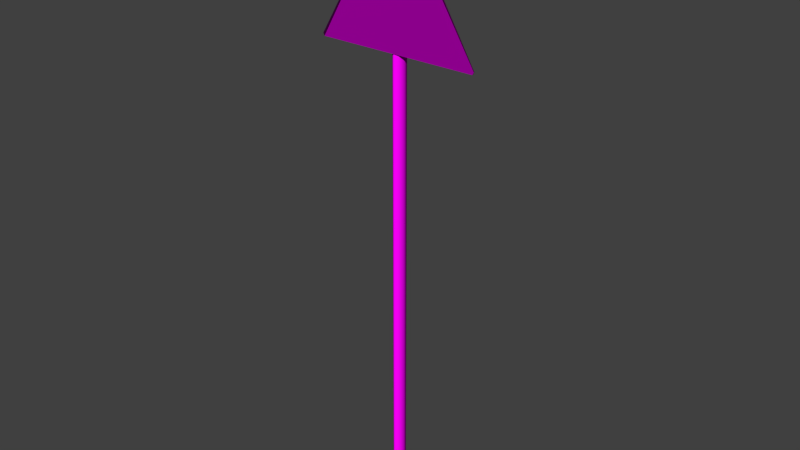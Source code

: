 # Source: decoration_signs_triangle_4.blend  (saved by Blender 2.70.0; exported with 4.5.12 LTS)
import bpy
from mathutils import Matrix  # noqa: F401  (used for matrix-valued properties, if any)

bpy.ops.wm.read_factory_settings(use_empty=True)
scene = bpy.context.scene
scene.name = 'Scene'

# ---- collections
col_collection_1 = bpy.data.collections.new('Collection 1'); scene.collection.children.link(col_collection_1)

# ---- images (referenced by path relative to the original .blend; pixels are not part of the script)
import os
ASSET_DIR = os.environ.get("B2B_ASSET_DIR", "")  # directory of the original .blend (textures are referenced by path, not embedded)
HERE = os.path.dirname(os.path.abspath(__file__))  # packed textures are extracted next to this script under _unpacked/

def load_image(name, relpath, width, height, colorspace="sRGB"):
    """Load a texture the original file referenced (path relative to the .blend, or extracted next to this script)."""
    p = next((c for c in (os.path.join(HERE, relpath), os.path.join(ASSET_DIR, relpath)) if relpath and os.path.exists(c)), "")
    if p:
        img = bpy.data.images.load(p, check_existing=True)
        img.name = name
    else:  # same state as the original file: an image datablock whose file is absent (Cycles renders it pink)
        img = bpy.data.images.new(name, width, height)
        img.source = "FILE"
        img.filepath = "//" + (relpath or name)
    img.colorspace_settings.name = colorspace
    return img
img_decoration_signs_metal_1_diffuse_png = load_image('decoration_signs_metal_1_diffuse.png', 'Texturen/decoration_signs_metal_1_diffuse.png', 1024, 1024, 'sRGB')
img_decoration_signs_metal_1_normal_png = load_image('decoration_signs_metal_1_normal.png', 'Texturen/decoration_signs_metal_1_normal.png', 1024, 1024, 'sRGB')
img_decoration_signs_triangle_4_diffuse_png = load_image('decoration_signs_triangle_4_diffuse.png', 'Texturen/decoration_signs_triangle_4_diffuse.png', 1024, 1024, 'sRGB')
img_decoration_signs_triangle_4_normal_png = load_image('decoration_signs_triangle_4_normal.png', 'Texturen/decoration_signs_triangle_4_normal.png', 1024, 1024, 'sRGB')

# ---- materials (node trees are filled in below, after node groups)
mat_decoration_signs_triangle_4_pole_metal_1 = bpy.data.materials.new('decoration_signs_triangle_4_pole_metal_1')
mat_decoration_signs_triangle_4_pole_metal_1.alpha_threshold = 0.0
mat_decoration_signs_triangle_4_pole_metal_1.roughness = 0.5
mat_decoration_signs_triangle_4_pole_metal_1.line_color = (0.0, 0.0, 0.0, 1.0)
mat_decoration_sign_triangle_4 = bpy.data.materials.new('decoration_sign_triangle_4')
mat_decoration_sign_triangle_4.alpha_threshold = 0.0
mat_decoration_sign_triangle_4.roughness = 0.5
mat_decoration_sign_triangle_4.line_color = (0.0, 0.0, 0.0, 1.0)

# ---- material node trees
mat_decoration_signs_triangle_4_pole_metal_1.use_nodes = True; mat_decoration_signs_triangle_4_pole_metal_1.node_tree.nodes.clear()
_N = mat_decoration_signs_triangle_4_pole_metal_1.node_tree.nodes; _L = mat_decoration_signs_triangle_4_pole_metal_1.node_tree.links
n0 = _N.new('ShaderNodeOutputMaterial'); n0.name = 'Material Output'; n0.location = (300, 300)
n1 = _N.new('ShaderNodeBsdfDiffuse'); n1.name = 'Diffuse BSDF'; n1.location = (10, 300)
n2 = _N.new('ShaderNodeTexImage'); n2.name = 'Image Texture'; n2.location = (-448, 305)
n2.width = 140
n2.image = img_decoration_signs_metal_1_diffuse_png
n3 = _N.new('ShaderNodeTexImage'); n3.name = 'Image Texture.001'; n3.location = (-430, 91)
n3.width = 140
n3.image = img_decoration_signs_metal_1_normal_png
n4 = _N.new('ShaderNodeNormalMap'); n4.name = 'Normal Map'; n4.location = (-241, 76)
n5 = _N.new('ShaderNodeTexCoord'); n5.name = 'Texture Coordinate'; n5.location = (-659, 239)
_L.new(n1.outputs[0], n0.inputs[0])
_L.new(n5.outputs[2], n2.inputs[0])
_L.new(n5.outputs[2], n3.inputs[0])
_L.new(n2.outputs[0], n1.inputs[0])
_L.new(n3.outputs[0], n4.inputs[1])
_L.new(n4.outputs[0], n1.inputs[2])
n0.is_active_output = True
mat_decoration_sign_triangle_4.use_nodes = True; mat_decoration_sign_triangle_4.node_tree.nodes.clear()
_N = mat_decoration_sign_triangle_4.node_tree.nodes; _L = mat_decoration_sign_triangle_4.node_tree.links
n0 = _N.new('ShaderNodeOutputMaterial'); n0.name = 'Material Output'; n0.location = (300, 300)
n1 = _N.new('ShaderNodeBsdfDiffuse'); n1.name = 'Diffuse BSDF'; n1.location = (10, 300)
n2 = _N.new('ShaderNodeTexCoord'); n2.name = 'Texture Coordinate'; n2.location = (-773, 237)
n3 = _N.new('ShaderNodeTexImage'); n3.name = 'Image Texture'; n3.location = (-517, 317)
n3.width = 140
n3.image = img_decoration_signs_triangle_4_diffuse_png
n4 = _N.new('ShaderNodeNormalMap'); n4.name = 'Normal Map'; n4.location = (-268, 112)
n5 = _N.new('ShaderNodeTexImage'); n5.name = 'Image Texture.001'; n5.location = (-528, 58)
n5.width = 140
n5.image = img_decoration_signs_triangle_4_normal_png
_L.new(n1.outputs[0], n0.inputs[0])
_L.new(n2.outputs[2], n3.inputs[0])
_L.new(n2.outputs[2], n5.inputs[0])
_L.new(n3.outputs[0], n1.inputs[0])
_L.new(n5.outputs[0], n4.inputs[1])
_L.new(n4.outputs[0], n1.inputs[2])
n0.is_active_output = True

# ---- world
world_world = bpy.data.worlds.new('World'); scene.world = world_world
world_world.color = (0.05088, 0.05088, 0.05088)
world_world.use_sun_shadow = False
world_world.sun_shadow_jitter_overblur = 0.0
world_world.cycles.sampling_method = 'MANUAL'
world_world.cycles.sample_map_resolution = 256

# ---- meshes
me_cylinder_002 = bpy.data.meshes.new('Cylinder.002')
me_cylinder_002.from_pydata([(-0.1567, 0.03794, -8.927), (-0.1567, 0.03794, 4.807), (-0.08399, 0.1377, -8.927), (-0.08399, 0.1377, 4.807), (0.03794, 0.1567, -8.927), (0.03794, 0.1567, 4.807), (0.1377, 0.08399, -8.927), (0.1377, 0.08399, 4.807), (0.1567, -0.03794, -8.927), (0.1567, -0.03794, 4.807), (0.08399, -0.1377, -8.927), (0.08399, -0.1377, 4.807), (-0.03794, -0.1567, -8.927), (-0.03794, -0.1567, 4.807), (-0.1377, -0.08399, -8.927), (-0.1377, -0.08399, 4.807), (-0.08399, 0.1377, 4.807), (-0.1567, 0.03794, 4.807), (0.03794, 0.1567, 4.807), (0.1377, 0.08399, 4.807), (0.1567, -0.03794, 4.807), (0.08399, -0.1377, 4.807), (-0.03794, -0.1567, 4.807), (-0.1377, -0.08399, 4.807)], [], [(0, 1, 3, 2), (2, 3, 5, 4), (4, 5, 7, 6), (6, 7, 9, 8), (8, 9, 11, 10), (10, 11, 13, 12), (16, 17, 15, 22, 21, 20, 19, 18), (14, 23, 1, 0), (12, 13, 23, 14)])
me_cylinder_002.polygons.foreach_set('use_smooth', [True] * 9)
_uv = me_cylinder_002.uv_layers.new(name='UVMap')
_uv.uv.foreach_set('vector', [0.006767, 0.7504, 0.9986, 0.7504, 0.9986, 0.876, 0.006767, 0.876, 0.006767, 0.876, 0.9986, 0.876, 0.9986, 1.001, 0.006767, 1.001, 0.006766, -0.002658, 0.9986, -0.002659, 0.9986, 0.1229, 0.006766, 0.1229, 0.006766, 0.1229, 0.9986, 0.1229, 0.9986, 0.2484, 0.006766, 0.2484, 0.006766, 0.2484, 0.9986, 0.2484, 0.9986, 0.3739, 0.006767, 0.3739, 0.006767, 0.3739, 0.9986, 0.3739, 0.9986, 0.4994, 0.006767, 0.4994, 1.133, 0.7872, 1.133, 0.9127, 1.094, 1.001, 1.038, 1.001, 0.9987, 0.9127, 0.9987, 0.7872, 1.038, 0.6985, 1.094, 0.6985, 0.006767, 0.6249, 0.9986, 0.6249, 0.9986, 0.7504, 0.006767, 0.7504, 0.006767, 0.4994, 0.9986, 0.4994, 0.9986, 0.6249, 0.006767, 0.6249])
me_cylinder_002.materials.append(mat_decoration_signs_triangle_4_pole_metal_1)
me_cylinder_002.use_remesh_preserve_volume = False
me_cylinder_002.use_remesh_preserve_attributes = False
me_cylinder_002.use_mirror_vertex_groups = False
me_cylinder_002.update()
me_cylinder_001 = bpy.data.meshes.new('Cylinder.001')
me_cylinder_001.from_pydata([(0.1776, 0.04734, 0.2212), (0.1272, 0.1657, 0.2212), (0.1272, 0.1657, -0.2212), (0.1674, 0.04311, 0.2212), (0.1674, 0.04311, -0.2212), (0.1194, 0.1579, 0.2212), (0.1194, 0.1579, -0.2212), (0.178, -0.1077, -0.2212), (0.1669, -0.1076, 0.2212), (0.1669, -0.1076, -0.2212), (-0.1776, 0.04734, 0.2212), (-0.1776, 0.04734, -0.2212), (-0.1674, 0.04311, 0.2212), (-0.1674, 0.04311, -0.2212), (-0.1194, 0.1579, 0.2212), (-0.1194, 0.1579, -0.2212), (0.0, 0.2102, 0.2212), (0.0, 0.2102, -0.2212), (-0.1669, -0.1076, 0.2212), (-0.1669, -0.1076, -0.2212), (0.1776, 0.04734, -0.2212), (0.0, 0.2212, 0.2212), (0.0, 0.2212, -0.2212), (0.178, -0.1077, 0.2212), (-0.1272, 0.1657, 0.2212), (-0.1272, 0.1657, -0.2212), (-0.178, -0.1077, -0.2212), (-0.178, -0.1077, 0.2212)], [], [(24, 14, 16, 21), (22, 17, 15, 25), (0, 20, 2, 1), (1, 2, 22, 21), (4, 20, 7, 9), (0, 1, 5, 3), (2, 20, 4, 6), (1, 21, 16, 5), (22, 2, 6, 17), (0, 3, 8, 23), (20, 0, 23, 7), (10, 24, 25, 11), (24, 21, 22, 25), (13, 19, 26, 11), (10, 12, 14, 24), (25, 15, 13, 11), (10, 27, 18, 12), (11, 26, 27, 10)])
me_cylinder_001.polygons.foreach_set('use_smooth', [True] * 18)
_uv = me_cylinder_001.uv_layers.new(name='UVMap')
_uv.uv.foreach_set('vector', [0.3559, 0.5098, 0.359, 0.5128, 0.3384, 0.5597, 0.3341, 0.5597, 0.4634, 0.5597, 0.4677, 0.5597, 0.4882, 0.6066, 0.4852, 0.6097, 0.605, 0.3159, 0.605, 0.4897, 0.5545, 0.4897, 0.5545, 0.3159, 0.5545, 0.3159, 0.5545, 0.4897, 0.5, 0.4897, 0.5, 0.3159, 0.5333, 0.494, 0.5317, 0.49, 0.5925, 0.4898, 0.5925, 0.4941, 0.4024, 0.6295, 0.3559, 0.6097, 0.359, 0.6066, 0.404, 0.6255, 0.4852, 0.5097, 0.5317, 0.49, 0.5333, 0.494, 0.4882, 0.5128, 0.3559, 0.6097, 0.3341, 0.5597, 0.3384, 0.5597, 0.359, 0.6066, 0.4634, 0.5597, 0.4852, 0.5097, 0.4882, 0.5128, 0.4677, 0.5597, 0.4024, 0.6295, 0.404, 0.6255, 0.4632, 0.6253, 0.4633, 0.6297, 0.605, 0.4897, 0.605, 0.3159, 0.6659, 0.3159, 0.6659, 0.4897, 0.395, 0.3159, 0.4455, 0.3159, 0.4455, 0.4897, 0.395, 0.4897, 0.4455, 0.3159, 0.5, 0.3159, 0.5, 0.4897, 0.4455, 0.4897, 0.5333, 0.6255, 0.5925, 0.6253, 0.5925, 0.6296, 0.5317, 0.6295, 0.4024, 0.49, 0.404, 0.494, 0.359, 0.5128, 0.3559, 0.5098, 0.4852, 0.6097, 0.4882, 0.6066, 0.5333, 0.6255, 0.5317, 0.6295, 0.4024, 0.49, 0.4633, 0.4898, 0.4632, 0.4941, 0.404, 0.494, 0.395, 0.4897, 0.3341, 0.4897, 0.3341, 0.3159, 0.395, 0.3159])
me_cylinder_001.materials.append(mat_decoration_signs_triangle_4_pole_metal_1)
me_cylinder_001.use_remesh_preserve_volume = False
me_cylinder_001.use_remesh_preserve_attributes = False
me_cylinder_001.use_mirror_vertex_groups = False
me_cylinder_001.update()
me_plane = bpy.data.meshes.new('Plane')
me_plane.from_pydata([(-2.045, 0.02, -0.7071), (-2.082, 0.02, -0.6415), (2.082, 0.02, -0.6415), (2.045, 0.02, -0.7071), (0.03938, 1.549e-07, 2.763), (-0.03938, 1.401e-07, 2.763), (-0.03938, 0.02, 2.763), (0.03938, 0.02, 2.763), (2.045, 3.461e-07, -0.7071), (2.082, 3.566e-07, -0.6415), (-2.082, -4.251e-07, -0.6415), (-2.045, -4.216e-07, -0.7071)], [], [(5, 6, 1, 10), (4, 5, 10, 11, 8, 9), (9, 2, 7, 4), (6, 7, 2, 3, 0, 1), (10, 1, 0, 11), (8, 3, 2, 9), (4, 7, 6, 5), (11, 0, 3, 8)])
_uv = me_plane.uv_layers.new(name='UVMap')
_uv.uv.foreach_set('vector', [0.6958, 0.9837, 0.691, 0.9742, 0.9504, 0.428, 0.9575, 0.4301, 0.2098, 0.4194, 0.2022, 0.4045, 0.02376, 0.03734, 0.03764, 0.03716, 0.3778, 0.02577, 0.3684, 0.04435, 0.4127, 0.4254, 0.4201, 0.4252, 0.6777, 0.9751, 0.6724, 0.9837, 0.691, 0.9742, 0.6777, 0.9751, 0.4201, 0.4252, 0.4271, 0.4078, 0.9442, 0.4094, 0.9504, 0.428, 0.9575, 0.4301, 0.9504, 0.428, 0.9442, 0.4094, 0.9477, 0.3991, 0.4248, 0.3978, 0.4271, 0.4078, 0.4201, 0.4252, 0.4127, 0.4254, 0.6724, 0.9837, 0.6777, 0.9751, 0.691, 0.9742, 0.6958, 0.9837, 0.9477, 0.3991, 0.9442, 0.4094, 0.4271, 0.4078, 0.4248, 0.3978])
me_plane.materials.append(mat_decoration_sign_triangle_4)
me_plane.use_remesh_preserve_volume = False
me_plane.use_remesh_preserve_attributes = False
me_plane.use_mirror_vertex_groups = False
me_plane.update()

# ---- objects
ob_cylinder_001 = bpy.data.objects.new('Cylinder.001', me_cylinder_002)
ob_cylinder = bpy.data.objects.new('Cylinder', me_cylinder_001)
ob_plane = bpy.data.objects.new('Plane', me_plane)

# ---- transforms, parenting, visibility, modifiers, constraints
ob_cylinder_001.location = (0.0, 0.1645, -3.529)
ob_cylinder_001.lineart.crease_threshold = 0.0
ob_cylinder.location = (0.0, 0.1263, 0.8495)
ob_cylinder.lineart.crease_threshold = 0.0
ob_plane.location = (0.0, 0.0, 0.0)
ob_plane.lineart.crease_threshold = 0.0

# ---- collection membership
col_collection_1.objects.link(ob_cylinder_001)
col_collection_1.objects.link(ob_cylinder)
col_collection_1.objects.link(ob_plane)

# ---- scene / render settings (as saved in the file)
scene.frame_start = 1; scene.frame_end = 250; scene.frame_set(1)
scene.render.engine = 'CYCLES'
scene.render.resolution_percentage = 50
scene.render.dither_intensity = 0.0
scene.cycles.use_denoising = False
scene.cycles.samples = 10
scene.cycles.sampling_pattern = 'TABULATED_SOBOL'
scene.cycles.light_sampling_threshold = 0.0
scene.cycles.use_adaptive_sampling = False
scene.cycles.use_light_tree = False
scene.cycles.blur_glossy = 0.0
scene.cycles.volume_bounces = 1
scene.cycles.pixel_filter_type = 'GAUSSIAN'
scene.cycles.sample_clamp_indirect = 0.0
scene.view_settings.view_transform = 'Standard'
bpy.context.view_layer.update()

# ---- added for rendering (the .blend has no active camera and no usable light): camera, sun
cam_auto = bpy.data.cameras.new('AutoCamera')
cam_auto.lens = 50.0
cam_auto.sensor_width = 36.0
cam_auto.clip_end = 1000.0
ob_auto_camera = bpy.data.objects.new('AutoCamera', cam_auto)
scene.collection.objects.link(ob_auto_camera)
ob_auto_camera.location = (14.6023, -17.3489, 6.83498)
ob_auto_camera.rotation_euler = (1.09748, -7.21219e-08, 0.694738)
scene.camera = ob_auto_camera
light_auto_sun = bpy.data.lights.new('AutoSun', 'SUN')
light_auto_sun.energy = 3.0
light_auto_sun.angle = 0.0523599
ob_auto_sun = bpy.data.objects.new('AutoSun', light_auto_sun)
scene.collection.objects.link(ob_auto_sun)
ob_auto_sun.rotation_euler = (0.872665, 0.174533, 0.523599)
bpy.context.view_layer.update()
